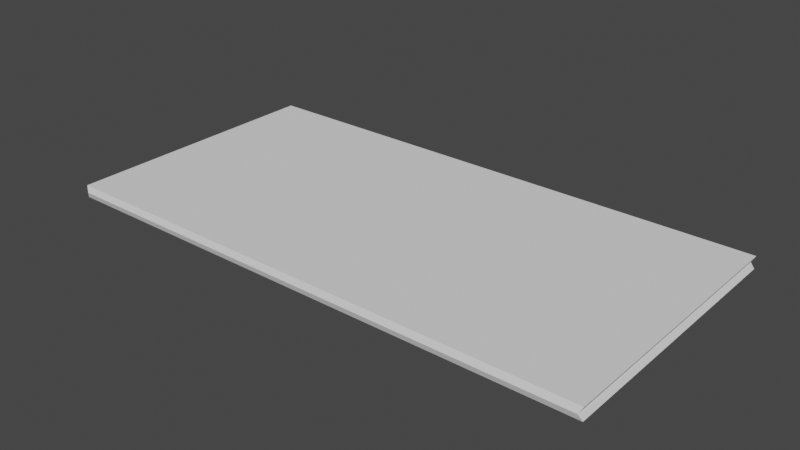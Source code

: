 # Source: Jornal.blend  (saved by Blender 2.91.10; exported with 4.5.12 LTS)
import bpy
from mathutils import Matrix  # noqa: F401  (used for matrix-valued properties, if any)

bpy.ops.wm.read_factory_settings(use_empty=True)
scene = bpy.context.scene
scene.name = 'Scene'

# ---- collections
col_collection = bpy.data.collections.new('Collection'); scene.collection.children.link(col_collection)

# ---- world
world_world = bpy.data.worlds.new('World'); scene.world = world_world
world_world.use_nodes = True; world_world.node_tree.nodes.clear()
_N = world_world.node_tree.nodes; _L = world_world.node_tree.links
n0 = _N.new('ShaderNodeOutputWorld'); n0.name = 'World Output'; n0.location = (300, 300)
n1 = _N.new('ShaderNodeBackground'); n1.name = 'Background'; n1.location = (10, 300)
n1.inputs[0].default_value = (0.05088, 0.05088, 0.05088, 1.0)
_L.new(n1.outputs[0], n0.inputs[0])
n0.is_active_output = True
world_world.color = (0.05088, 0.05088, 0.05088)
world_world.use_sun_shadow = False
world_world.sun_shadow_jitter_overblur = 0.0

# ---- meshes
me_plane = bpy.data.meshes.new('Plane')
me_plane.from_pydata([(-0.1, -7.451e-09, 0.0), (0.1, -7.451e-09, 0.0), (-0.1, 0.1, 0.0), (0.1, 0.1, 0.0), (-0.1, 0.1, 0.004476), (-0.1, -7.451e-09, 0.004476), (0.1, -7.451e-09, 0.004476), (0.1, 0.1, 0.004476), (0.09882, 0.0994, 0.002238), (0.09882, -0.0008273, 0.002238), (-0.09882, -0.0008273, 0.002238), (-0.09882, 0.0994, 0.002238)], [], [(0, 2, 3, 1), (5, 6, 7, 4), (9, 8, 7, 6), (11, 10, 5, 4), (8, 11, 4, 7), (10, 9, 6, 5), (0, 1, 9, 10), (3, 2, 11, 8), (2, 0, 10, 11), (1, 3, 8, 9)])
_uv = me_plane.uv_layers.new(name='UVMap')
_uv.uv.foreach_set('vector', [0.0, 0.0, 0.0, 1.0, 1.0, 1.0, 1.0, 0.0, 0.0, 0.0, 1.0, 0.0, 1.0, 1.0, 0.0, 1.0, 1.0, 0.0, 1.0, 1.0, 1.0, 1.0, 1.0, 0.0, 0.0, 1.0, 0.0, 0.0, 0.0, 0.0, 0.0, 1.0, 1.0, 1.0, 0.0, 1.0, 0.0, 1.0, 1.0, 1.0, 0.0, 0.0, 1.0, 0.0, 1.0, 0.0, 0.0, 0.0, 0.0, 0.0, 1.0, 0.0, 1.0, 0.0, 0.0, 0.0, 1.0, 1.0, 0.0, 1.0, 0.0, 1.0, 1.0, 1.0, 0.0, 1.0, 0.0, 0.0, 0.0, 0.0, 0.0, 1.0, 1.0, 0.0, 1.0, 1.0, 1.0, 1.0, 1.0, 0.0])
me_plane.use_remesh_fix_poles = True
me_plane.use_remesh_preserve_attributes = False
me_plane.use_mirror_vertex_groups = False
me_plane.update()

# ---- objects
ob_plane = bpy.data.objects.new('Plane', me_plane)

# ---- transforms, parenting, visibility, modifiers, constraints
ob_plane.location = (0.0, 0.0, 0.0)
ob_plane.lineart.crease_threshold = 0.0

# ---- collection membership
col_collection.objects.link(ob_plane)

# ---- scene / render settings (as saved in the file)
scene.frame_start = 1; scene.frame_end = 250; scene.frame_set(2)
scene.render.engine = 'BLENDER_EEVEE_NEXT'
scene.cycles.use_denoising = False
scene.cycles.samples = 128
scene.cycles.sampling_pattern = 'TABULATED_SOBOL'
scene.cycles.use_adaptive_sampling = False
scene.cycles.use_light_tree = False
scene.view_settings.view_transform = 'Filmic'
bpy.context.view_layer.update()

# ---- added for rendering (the .blend has no active camera and no usable light): camera, sun
cam_auto = bpy.data.cameras.new('AutoCamera')
cam_auto.lens = 50.0
cam_auto.sensor_width = 36.0
cam_auto.clip_end = 1000.0
ob_auto_camera = bpy.data.objects.new('AutoCamera', cam_auto)
scene.collection.objects.link(ob_auto_camera)
ob_auto_camera.location = (0.207271, -0.199139, 0.168055)
ob_auto_camera.rotation_euler = (1.09748, -7.21219e-08, 0.694738)
scene.camera = ob_auto_camera
light_auto_sun = bpy.data.lights.new('AutoSun', 'SUN')
light_auto_sun.energy = 3.0
light_auto_sun.angle = 0.0523599
ob_auto_sun = bpy.data.objects.new('AutoSun', light_auto_sun)
scene.collection.objects.link(ob_auto_sun)
ob_auto_sun.rotation_euler = (0.872665, 0.174533, 0.523599)
bpy.context.view_layer.update()
